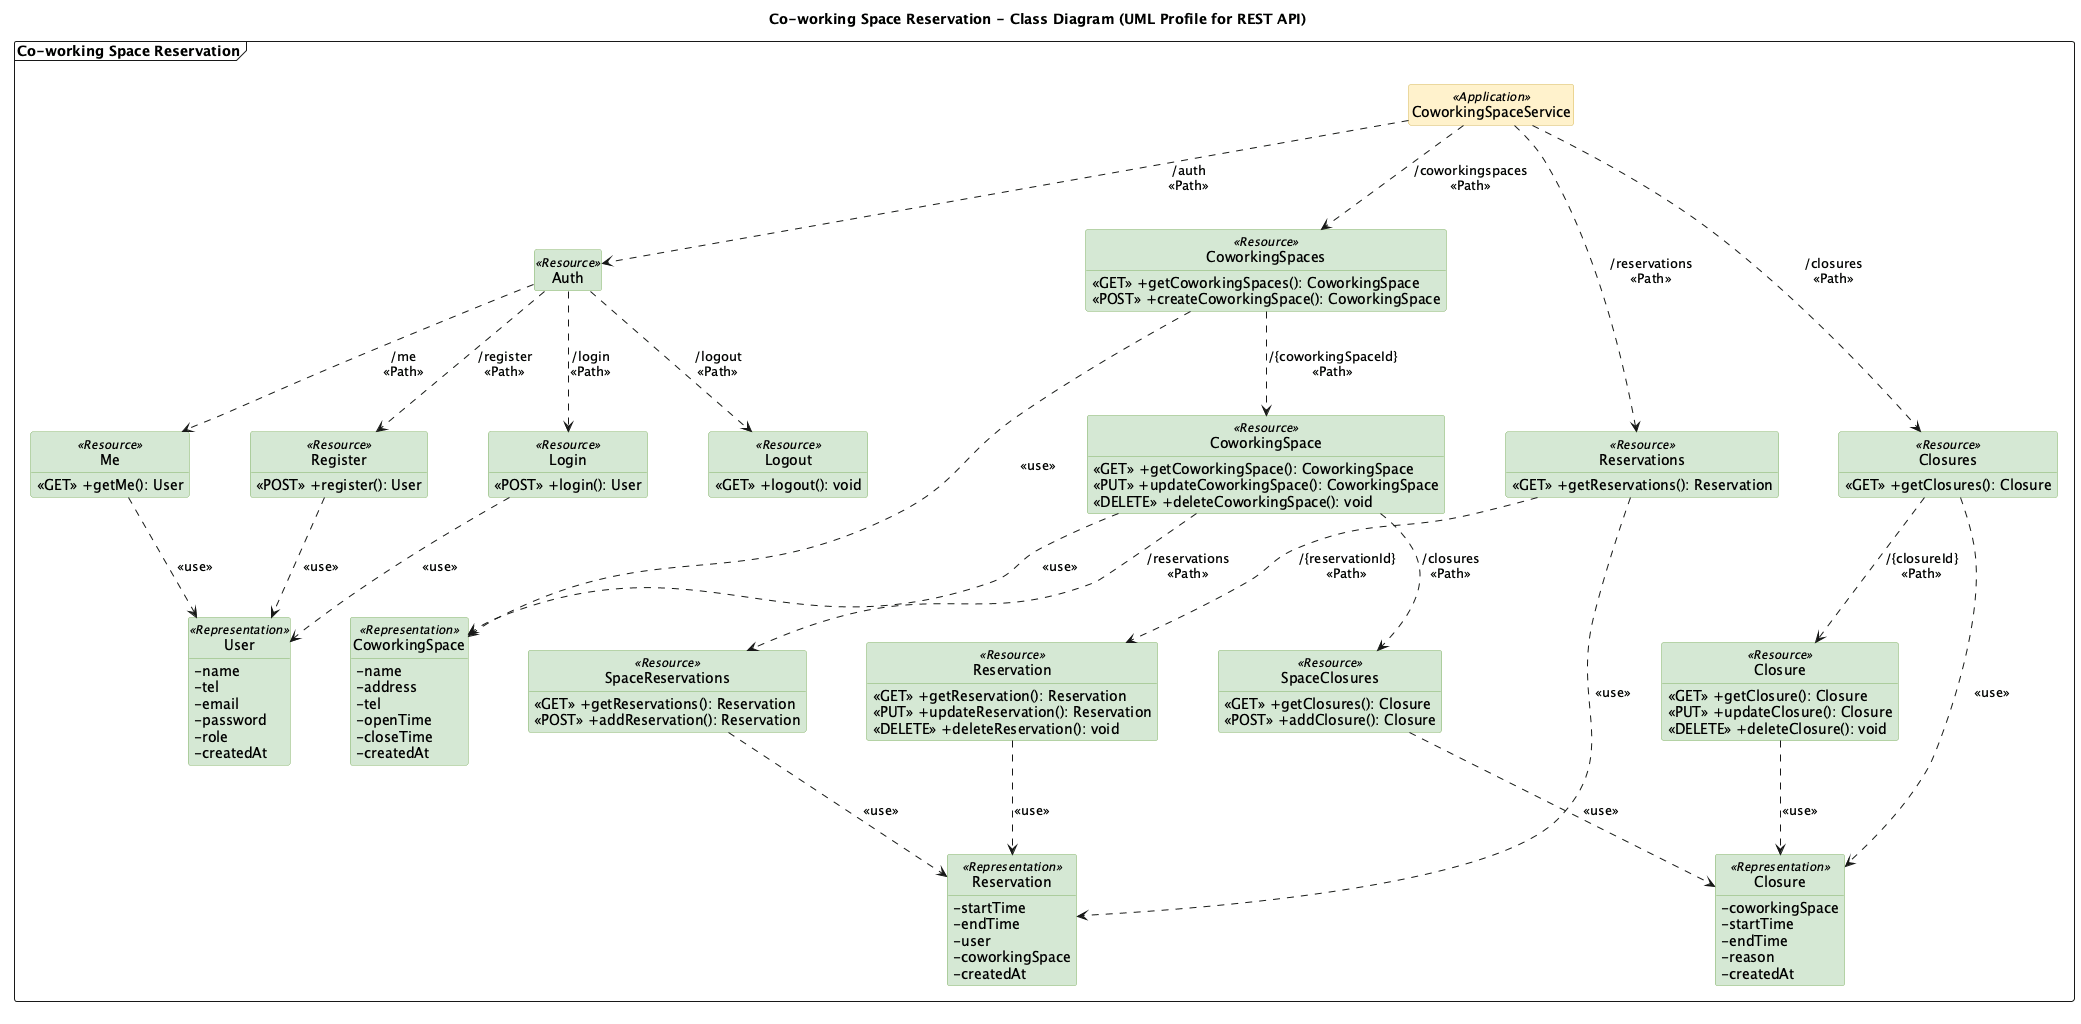

The diagram above was rendered by PlantUML. Its source (embedded in the PNG):
@startuml
title Co-working Space Reservation - Class Diagram (UML Profile for REST API)
skinparam classAttributeIconSize 0
skinparam linetype ortho
skinparam nodesep 60
skinparam ranksep 70
hide circle
hide empty members
skinparam class {
  BackgroundColor<<Application>> #FFF2CC
  BorderColor<<Application>> #D6B656
  BackgroundColor<<Resource>> #D5E8D4
  BorderColor<<Resource>> #82B366
  BackgroundColor<<Representation>> #D5E8D4
  BorderColor<<Representation>> #82B366
}

package "Co-working Space Reservation" <<Frame>> {

  class "CoworkingSpaceService" as App <<Application>>

  ' ---------- /auth ----------
  class "Auth" as Auth <<Resource>>
  class "Register" as Register <<Resource>> {
    <<POST>> +register(): User
  }
  class "Login" as Login <<Resource>> {
    <<POST>> +login(): User
  }
  class "Me" as Me <<Resource>> {
    <<GET>> +getMe(): User
  }
  class "Logout" as Logout <<Resource>> {
    <<GET>> +logout(): void
  }

  ' ---------- /coworkingspaces ----------
  class "CoworkingSpaces" as Spaces <<Resource>> {
    <<GET>> +getCoworkingSpaces(): CoworkingSpace
    <<POST>> +createCoworkingSpace(): CoworkingSpace
  }
  class "CoworkingSpace" as Space <<Resource>> {
    <<GET>> +getCoworkingSpace(): CoworkingSpace
    <<PUT>> +updateCoworkingSpace(): CoworkingSpace
    <<DELETE>> +deleteCoworkingSpace(): void
  }
  class "SpaceReservations" as SpaceResvs <<Resource>> {
    <<GET>> +getReservations(): Reservation
    <<POST>> +addReservation(): Reservation
  }
  class "SpaceClosures" as SpaceClosures <<Resource>> {
    <<GET>> +getClosures(): Closure
    <<POST>> +addClosure(): Closure
  }

  ' ---------- /reservations ----------
  class "Reservations" as Resvs <<Resource>> {
    <<GET>> +getReservations(): Reservation
  }
  class "Reservation" as Resv <<Resource>> {
    <<GET>> +getReservation(): Reservation
    <<PUT>> +updateReservation(): Reservation
    <<DELETE>> +deleteReservation(): void
  }

  ' ---------- /closures ----------
  class "Closures" as Closures <<Resource>> {
    <<GET>> +getClosures(): Closure
  }
  class "Closure" as Closure <<Resource>> {
    <<GET>> +getClosure(): Closure
    <<PUT>> +updateClosure(): Closure
    <<DELETE>> +deleteClosure(): void
  }

  ' ---------- representations ----------
  class "User" as UserRep <<Representation>> {
    -name
    -tel
    -email
    -password
    -role
    -createdAt
  }
  class "CoworkingSpace" as SpaceRep <<Representation>> {
    -name
    -address
    -tel
    -openTime
    -closeTime
    -createdAt
  }
  class "Reservation" as ResvRep <<Representation>> {
    -startTime
    -endTime
    -user
    -coworkingSpace
    -createdAt
  }
  class "Closure" as ClosureRep <<Representation>> {
    -coworkingSpace
    -startTime
    -endTime
    -reason
    -createdAt
  }

  App ..> Auth : "/auth\n<<Path>>"
  Auth ..> Register : "/register\n<<Path>>"
  Auth ..> Login : "/login\n<<Path>>"
  Auth ..> Me : "/me\n<<Path>>"
  Auth ..> Logout : "/logout\n<<Path>>"

  App ..> Spaces : "/coworkingspaces\n<<Path>>"
  Spaces ..> Space : "/{coworkingSpaceId}\n<<Path>>"
  Space ..> SpaceResvs : "/reservations\n<<Path>>"
  Space ..> SpaceClosures : "/closures\n<<Path>>"

  App ..> Resvs : "/reservations\n<<Path>>"
  Resvs ..> Resv : "/{reservationId}\n<<Path>>"

  App ..> Closures : "/closures\n<<Path>>"
  Closures ..> Closure : "/{closureId}\n<<Path>>"

  Register ..> UserRep : <<use>>
  Login ..> UserRep : <<use>>
  Me ..> UserRep : <<use>>
  Spaces ..> SpaceRep : <<use>>
  Space ..> SpaceRep : <<use>>
  SpaceResvs ..> ResvRep : <<use>>
  Resvs ..> ResvRep : <<use>>
  Resv ..> ResvRep : <<use>>
  SpaceClosures ..> ClosureRep : <<use>>
  Closures ..> ClosureRep : <<use>>
  Closure ..> ClosureRep : <<use>>
}
@enduml